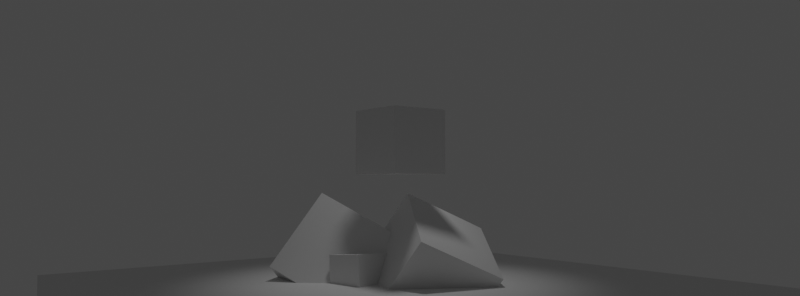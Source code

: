 # Source: 12.blend  (saved by Blender 3.6.11; exported with 4.5.12 LTS)
import bpy
from mathutils import Matrix  # noqa: F401  (used for matrix-valued properties, if any)

bpy.ops.wm.read_factory_settings(use_empty=True)
scene = bpy.context.scene
scene.name = 'Scene'

# ---- collections
col_collection = bpy.data.collections.new('Collection'); scene.collection.children.link(col_collection)

# ---- world
world_world = bpy.data.worlds.new('World'); scene.world = world_world
world_world.use_nodes = True; world_world.node_tree.nodes.clear()
_N = world_world.node_tree.nodes; _L = world_world.node_tree.links
n0 = _N.new('ShaderNodeOutputWorld'); n0.name = 'World Output'; n0.location = (300, 300)
n1 = _N.new('ShaderNodeBackground'); n1.name = 'Background'; n1.location = (10, 300)
n1.inputs[0].default_value = (0.05088, 0.05088, 0.05088, 1.0)
_L.new(n1.outputs[0], n0.inputs[0])
n0.is_active_output = True
world_world.color = (0.05088, 0.05088, 0.05088)
world_world.use_sun_shadow = False
world_world.sun_shadow_jitter_overblur = 0.0

# ---- cameras
cam_camera = bpy.data.cameras.new('Camera')
cam_camera.sensor_fit = 'VERTICAL'
cam_camera.lens = 27.0
cam_camera.sensor_height = 12.0

# ---- lights
light_spot_001 = bpy.data.lights.new('Spot.001', 'SPOT')
light_spot_001.transmission_factor = 0.0
light_spot_001.energy = 1000.0
light_spot_001.shadow_soft_size = 0.68
light_spot_001.shadow_maximum_resolution = 0.006
light_spot_001.use_absolute_resolution = True
light_spot_001.spot_blend = 1.0
light_spot_001.spot_size = 0.9477

# ---- meshes
me_cube_011 = bpy.data.meshes.new('Cube.011')
me_cube_011.from_pydata([(-0.5, -0.5, -0.5), (-0.5, -0.5, 0.5), (-0.5, 0.5, -0.5), (-0.5, 0.5, 0.5), (0.5, -0.5, -0.5), (0.5, -0.5, 0.5), (0.5, 0.5, -0.5), (0.5, 0.5, 0.5)], [], [(0, 1, 3, 2), (2, 3, 7, 6), (6, 7, 5, 4), (4, 5, 1, 0), (2, 6, 4, 0), (7, 3, 1, 5)])
_uv = me_cube_011.uv_layers.new(name='UVMap')
_uv.uv.foreach_set('vector', [0.375, 0.0, 0.625, 0.0, 0.625, 0.25, 0.375, 0.25, 0.375, 0.25, 0.625, 0.25, 0.625, 0.5, 0.375, 0.5, 0.375, 0.5, 0.625, 0.5, 0.625, 0.75, 0.375, 0.75, 0.375, 0.75, 0.625, 0.75, 0.625, 1.0, 0.375, 1.0, 0.125, 0.5, 0.375, 0.5, 0.375, 0.75, 0.125, 0.75, 0.625, 0.5, 0.875, 0.5, 0.875, 0.75, 0.625, 0.75])
me_cube_011.update()
me_cube = bpy.data.meshes.new('Cube')
me_cube.from_pydata([(-1.0, -1.0, -1.0), (-1.0, -1.0, 1.0), (-1.0, 1.0, -1.0), (-1.0, 1.0, 1.0), (1.0, -1.0, -1.0), (1.0, -1.0, 1.0), (1.0, 1.0, -1.0), (1.0, 1.0, 1.0)], [], [(0, 1, 3, 2), (2, 3, 7, 6), (6, 7, 5, 4), (4, 5, 1, 0), (2, 6, 4, 0), (7, 3, 1, 5)])
_uv = me_cube.uv_layers.new(name='UVMap')
_uv.uv.foreach_set('vector', [0.375, 0.0, 0.625, 0.0, 0.625, 0.25, 0.375, 0.25, 0.375, 0.25, 0.625, 0.25, 0.625, 0.5, 0.375, 0.5, 0.375, 0.5, 0.625, 0.5, 0.625, 0.75, 0.375, 0.75, 0.375, 0.75, 0.625, 0.75, 0.625, 1.0, 0.375, 1.0, 0.125, 0.5, 0.375, 0.5, 0.375, 0.75, 0.125, 0.75, 0.625, 0.5, 0.875, 0.5, 0.875, 0.75, 0.625, 0.75])
me_cube.update()
me_cube_002 = bpy.data.meshes.new('Cube.002')
me_cube_002.from_pydata([(-0.5, -0.5, -0.5), (-0.5, -0.5, 0.5), (-0.5, 0.5, -0.5), (-0.5, 0.5, 0.5), (0.5, -0.5, -0.5), (0.5, -0.5, 0.5), (0.5, 0.5, -0.5), (0.5, 0.5, 0.5)], [], [(0, 1, 3, 2), (2, 3, 7, 6), (6, 7, 5, 4), (4, 5, 1, 0), (2, 6, 4, 0), (7, 3, 1, 5)])
_uv = me_cube_002.uv_layers.new(name='UVMap')
_uv.uv.foreach_set('vector', [0.375, 0.0, 0.625, 0.0, 0.625, 0.25, 0.375, 0.25, 0.375, 0.25, 0.625, 0.25, 0.625, 0.5, 0.375, 0.5, 0.375, 0.5, 0.625, 0.5, 0.625, 0.75, 0.375, 0.75, 0.375, 0.75, 0.625, 0.75, 0.625, 1.0, 0.375, 1.0, 0.125, 0.5, 0.375, 0.5, 0.375, 0.75, 0.125, 0.75, 0.625, 0.5, 0.875, 0.5, 0.875, 0.75, 0.625, 0.75])
me_cube_002.update()
me_cube_003 = bpy.data.meshes.new('Cube.003')
me_cube_003.from_pydata([(-0.5, -0.5, -0.5), (-0.5, -0.5, 0.5), (-0.5, 0.5, -0.5), (-0.5, 0.5, 0.5), (0.5, -0.5, -0.5), (0.5, -0.5, 0.5), (0.5, 0.5, -0.5), (0.5, 0.5, 0.5)], [], [(0, 1, 3, 2), (2, 3, 7, 6), (6, 7, 5, 4), (4, 5, 1, 0), (2, 6, 4, 0), (7, 3, 1, 5)])
_uv = me_cube_003.uv_layers.new(name='UVMap')
_uv.uv.foreach_set('vector', [0.375, 0.0, 0.625, 0.0, 0.625, 0.25, 0.375, 0.25, 0.375, 0.25, 0.625, 0.25, 0.625, 0.5, 0.375, 0.5, 0.375, 0.5, 0.625, 0.5, 0.625, 0.75, 0.375, 0.75, 0.375, 0.75, 0.625, 0.75, 0.625, 1.0, 0.375, 1.0, 0.125, 0.5, 0.375, 0.5, 0.375, 0.75, 0.125, 0.75, 0.625, 0.5, 0.875, 0.5, 0.875, 0.75, 0.625, 0.75])
me_cube_003.update()
me_cube_004 = bpy.data.meshes.new('Cube.004')
me_cube_004.from_pydata([(-0.5, -0.5, -0.5), (-0.5, -0.5, 0.5), (-0.5, 0.5, -0.5), (-0.5, 0.5, 0.5), (0.5, -0.5, -0.5), (0.5, -0.5, 0.5), (0.5, 0.5, -0.5), (0.5, 0.5, 0.5)], [], [(0, 1, 3, 2), (2, 3, 7, 6), (6, 7, 5, 4), (4, 5, 1, 0), (2, 6, 4, 0), (7, 3, 1, 5)])
_uv = me_cube_004.uv_layers.new(name='UVMap')
_uv.uv.foreach_set('vector', [0.375, 0.0, 0.625, 0.0, 0.625, 0.25, 0.375, 0.25, 0.375, 0.25, 0.625, 0.25, 0.625, 0.5, 0.375, 0.5, 0.375, 0.5, 0.625, 0.5, 0.625, 0.75, 0.375, 0.75, 0.375, 0.75, 0.625, 0.75, 0.625, 1.0, 0.375, 1.0, 0.125, 0.5, 0.375, 0.5, 0.375, 0.75, 0.125, 0.75, 0.625, 0.5, 0.875, 0.5, 0.875, 0.75, 0.625, 0.75])
me_cube_004.update()
me_cube_005 = bpy.data.meshes.new('Cube.005')
me_cube_005.from_pydata([(-0.5, -0.5, -0.5), (-0.5, -0.5, 0.5), (-0.5, 0.5, -0.5), (-0.5, 0.5, 0.5), (0.5, -0.5, -0.5), (0.5, -0.5, 0.5), (0.5, 0.5, -0.5), (0.5, 0.5, 0.5)], [], [(0, 1, 3, 2), (2, 3, 7, 6), (6, 7, 5, 4), (4, 5, 1, 0), (2, 6, 4, 0), (7, 3, 1, 5)])
_uv = me_cube_005.uv_layers.new(name='UVMap')
_uv.uv.foreach_set('vector', [0.375, 0.0, 0.625, 0.0, 0.625, 0.25, 0.375, 0.25, 0.375, 0.25, 0.625, 0.25, 0.625, 0.5, 0.375, 0.5, 0.375, 0.5, 0.625, 0.5, 0.625, 0.75, 0.375, 0.75, 0.375, 0.75, 0.625, 0.75, 0.625, 1.0, 0.375, 1.0, 0.125, 0.5, 0.375, 0.5, 0.375, 0.75, 0.125, 0.75, 0.625, 0.5, 0.875, 0.5, 0.875, 0.75, 0.625, 0.75])
me_cube_005.update()

# ---- objects
ob_camera = bpy.data.objects.new('Camera', cam_camera)
ob_cameratarget = bpy.data.objects.new('CameraTarget', None)
ob_cameratargetdof = bpy.data.objects.new('CameraTargetDof', None)
ob_cube_006 = bpy.data.objects.new('Cube.006', me_cube_011)
ob_poles = bpy.data.objects.new('Poles', None)
ob_skybox = bpy.data.objects.new('Skybox', None)
ob_spot_002 = bpy.data.objects.new('Spot.002', light_spot_001)
ob_fluidparticles = bpy.data.objects.new('FluidParticles', me_cube)
ob_cube = bpy.data.objects.new('Cube', me_cube_002)
ob_cube_001 = bpy.data.objects.new('Cube.001', me_cube_003)
ob_cube_002 = bpy.data.objects.new('Cube.002', me_cube_004)
ob_cube_003 = bpy.data.objects.new('Cube.003', me_cube_005)

# ---- transforms, parenting, visibility, modifiers, constraints
ob_camera.location = (-12.78, -16.48, 2.74)
ob_camera.rotation_euler = (1.571, -0.0, 0.0)
_c = ob_camera.constraints.new('TRACK_TO'); _c.name = 'Track To'
_c.target = ob_cameratarget
ob_cameratarget.location = (0.0, 0.0, 3.798)
ob_cameratargetdof.location = (0.0, 0.0, 3.788)
ob_cube_006.location = (-0.1424, -0.007958, -0.6845)
ob_cube_006.scale = (16.98, 16.98, 0.6599)
ob_poles.location = (0.0, 0.0, 0.0)
ob_skybox.location = (0.0, 0.0, 0.0)
ob_spot_002.location = (0.0, 0.0, 13.62)
ob_spot_002.rotation_euler = (0.02935, 0.01147, 1.313)
ob_spot_002.scale = (1.248, 1.248, 1.248)
ob_fluidparticles.location = (0.01278, 0.006862, 3.984)
ob_cube.location = (-0.7165, 2.343, 0.0)
ob_cube.rotation_euler = (0.8406, -0.9082, -0.101)
ob_cube.scale = (2.874, 2.874, 2.874)
ob_cube_001.location = (1.408, 1.854, -0.1172)
ob_cube_001.rotation_euler = (-1.116, -1.489, 2.436)
ob_cube_001.scale = (1.283, 1.283, 1.283)
ob_cube_002.location = (0.7853, -0.4635, 0.0)
ob_cube_002.rotation_euler = (0.8406, -0.9082, 5.039)
ob_cube_002.scale = (2.874, 2.874, 2.874)
ob_cube_003.location = (-1.128, 0.5804, -0.1172)
ob_cube_003.rotation_euler = (-1.116, -1.489, 7.576)
ob_cube_003.scale = (1.283, 1.283, 1.283)

# ---- collection membership
col_collection.objects.link(ob_camera)
col_collection.objects.link(ob_cameratarget)
col_collection.objects.link(ob_cameratargetdof)
col_collection.objects.link(ob_cube_006)
col_collection.objects.link(ob_poles)
col_collection.objects.link(ob_skybox)
col_collection.objects.link(ob_spot_002)
col_collection.objects.link(ob_fluidparticles)
col_collection.objects.link(ob_cube)
col_collection.objects.link(ob_cube_001)
col_collection.objects.link(ob_cube_002)
col_collection.objects.link(ob_cube_003)

# ---- scene / render settings (as saved in the file)
scene.camera = ob_camera
scene.frame_start = 1; scene.frame_end = 450; scene.frame_set(346)
scene.render.engine = 'BLENDER_EEVEE_NEXT'
scene.render.resolution_x = 2914
scene.render.fps = 30
scene.cycles.sampling_pattern = 'TABULATED_SOBOL'
scene.cycles.use_light_tree = False
scene.view_settings.view_transform = 'Filmic'
bpy.context.view_layer.update()

